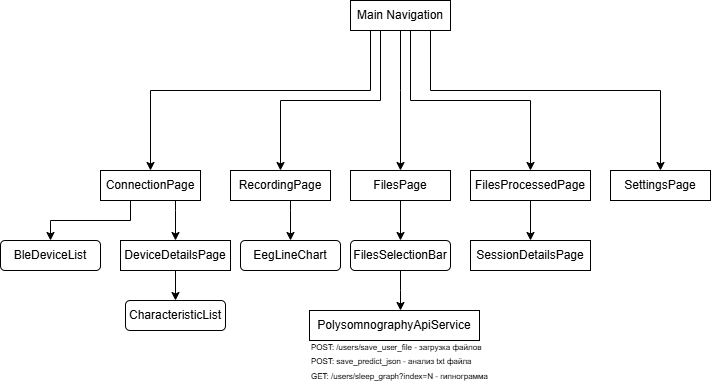

The diagram above was exported from draw.io. Its source (the exported page's mxGraphModel, read from the mxfile embedded in the PNG):
<mxGraphModel dx="1410" dy="867" grid="1" gridSize="10" guides="1" tooltips="1" connect="1" arrows="1" fold="1" page="1" pageScale="1" pageWidth="827" pageHeight="1169" math="0" shadow="0">
  <root>
    <mxCell id="0" />
    <mxCell id="1" parent="0" />
    <mxCell id="38kVkvT5d3FIeUwWPzx1-9" edge="1" parent="1" source="38kVkvT5d3FIeUwWPzx1-2" style="edgeStyle=orthogonalEdgeStyle;rounded=0;orthogonalLoop=1;jettySize=auto;html=1;entryX=0.5;entryY=0;entryDx=0;entryDy=0;" target="38kVkvT5d3FIeUwWPzx1-7">
      <mxGeometry relative="1" as="geometry">
        <Array as="points">
          <mxPoint x="390" y="160" />
          <mxPoint x="170" y="160" />
        </Array>
      </mxGeometry>
    </mxCell>
    <mxCell id="38kVkvT5d3FIeUwWPzx1-10" edge="1" parent="1" source="38kVkvT5d3FIeUwWPzx1-2" style="edgeStyle=orthogonalEdgeStyle;rounded=0;orthogonalLoop=1;jettySize=auto;html=1;" target="38kVkvT5d3FIeUwWPzx1-3">
      <mxGeometry relative="1" as="geometry">
        <Array as="points">
          <mxPoint x="400" y="170" />
          <mxPoint x="300" y="170" />
        </Array>
      </mxGeometry>
    </mxCell>
    <mxCell id="38kVkvT5d3FIeUwWPzx1-11" edge="1" parent="1" source="38kVkvT5d3FIeUwWPzx1-2" style="edgeStyle=orthogonalEdgeStyle;rounded=0;orthogonalLoop=1;jettySize=auto;html=1;" target="38kVkvT5d3FIeUwWPzx1-4">
      <mxGeometry relative="1" as="geometry">
        <Array as="points">
          <mxPoint x="420" y="160" />
          <mxPoint x="420" y="160" />
        </Array>
      </mxGeometry>
    </mxCell>
    <mxCell id="38kVkvT5d3FIeUwWPzx1-12" edge="1" parent="1" source="38kVkvT5d3FIeUwWPzx1-2" style="edgeStyle=orthogonalEdgeStyle;rounded=0;orthogonalLoop=1;jettySize=auto;html=1;" target="38kVkvT5d3FIeUwWPzx1-8">
      <mxGeometry relative="1" as="geometry">
        <Array as="points">
          <mxPoint x="430" y="170" />
          <mxPoint x="550" y="170" />
        </Array>
      </mxGeometry>
    </mxCell>
    <mxCell id="38kVkvT5d3FIeUwWPzx1-13" edge="1" parent="1" source="38kVkvT5d3FIeUwWPzx1-2" style="edgeStyle=orthogonalEdgeStyle;rounded=0;orthogonalLoop=1;jettySize=auto;html=1;" target="38kVkvT5d3FIeUwWPzx1-6">
      <mxGeometry relative="1" as="geometry">
        <Array as="points">
          <mxPoint x="450" y="160" />
          <mxPoint x="680" y="160" />
        </Array>
      </mxGeometry>
    </mxCell>
    <mxCell id="38kVkvT5d3FIeUwWPzx1-2" parent="1" style="rounded=0;whiteSpace=wrap;html=1;" value="Main Navigation" vertex="1">
      <mxGeometry height="30" width="100" x="370" y="70" as="geometry" />
    </mxCell>
    <mxCell id="38kVkvT5d3FIeUwWPzx1-24" edge="1" parent="1" source="38kVkvT5d3FIeUwWPzx1-3" style="edgeStyle=orthogonalEdgeStyle;rounded=0;orthogonalLoop=1;jettySize=auto;html=1;" target="38kVkvT5d3FIeUwWPzx1-23">
      <mxGeometry relative="1" as="geometry">
        <Array as="points">
          <mxPoint x="310" y="280" />
          <mxPoint x="310" y="280" />
        </Array>
      </mxGeometry>
    </mxCell>
    <mxCell id="38kVkvT5d3FIeUwWPzx1-3" parent="1" style="rounded=0;whiteSpace=wrap;html=1;" value="RecordingPage" vertex="1">
      <mxGeometry height="30" width="100" x="250" y="240" as="geometry" />
    </mxCell>
    <mxCell id="38kVkvT5d3FIeUwWPzx1-29" edge="1" parent="1" source="38kVkvT5d3FIeUwWPzx1-4" style="edgeStyle=orthogonalEdgeStyle;rounded=0;orthogonalLoop=1;jettySize=auto;html=1;" target="38kVkvT5d3FIeUwWPzx1-28">
      <mxGeometry relative="1" as="geometry" />
    </mxCell>
    <mxCell id="38kVkvT5d3FIeUwWPzx1-4" parent="1" style="rounded=0;whiteSpace=wrap;html=1;" value="FilesPage" vertex="1">
      <mxGeometry height="30" width="100" x="370" y="240" as="geometry" />
    </mxCell>
    <mxCell id="38kVkvT5d3FIeUwWPzx1-6" parent="1" style="rounded=0;whiteSpace=wrap;html=1;" value="SettingsPage" vertex="1">
      <mxGeometry height="30" width="100" x="630" y="240" as="geometry" />
    </mxCell>
    <mxCell id="38kVkvT5d3FIeUwWPzx1-15" edge="1" parent="1" source="38kVkvT5d3FIeUwWPzx1-7" style="edgeStyle=orthogonalEdgeStyle;rounded=0;orthogonalLoop=1;jettySize=auto;html=1;" target="38kVkvT5d3FIeUwWPzx1-14">
      <mxGeometry relative="1" as="geometry">
        <Array as="points">
          <mxPoint x="150" y="290" />
          <mxPoint x="70" y="290" />
        </Array>
      </mxGeometry>
    </mxCell>
    <mxCell id="38kVkvT5d3FIeUwWPzx1-18" edge="1" parent="1" source="38kVkvT5d3FIeUwWPzx1-7" style="edgeStyle=orthogonalEdgeStyle;rounded=0;orthogonalLoop=1;jettySize=auto;html=1;entryX=0.5;entryY=0;entryDx=0;entryDy=0;" target="38kVkvT5d3FIeUwWPzx1-17">
      <mxGeometry relative="1" as="geometry">
        <Array as="points">
          <mxPoint x="195" y="280" />
          <mxPoint x="195" y="280" />
        </Array>
      </mxGeometry>
    </mxCell>
    <mxCell id="38kVkvT5d3FIeUwWPzx1-7" parent="1" style="rounded=0;whiteSpace=wrap;html=1;" value="ConnectionPage" vertex="1">
      <mxGeometry height="30" width="100" x="120" y="240" as="geometry" />
    </mxCell>
    <mxCell id="38kVkvT5d3FIeUwWPzx1-38" edge="1" parent="1" source="38kVkvT5d3FIeUwWPzx1-8" style="edgeStyle=orthogonalEdgeStyle;rounded=0;orthogonalLoop=1;jettySize=auto;html=1;" target="38kVkvT5d3FIeUwWPzx1-37">
      <mxGeometry relative="1" as="geometry" />
    </mxCell>
    <mxCell id="38kVkvT5d3FIeUwWPzx1-8" parent="1" style="rounded=0;whiteSpace=wrap;html=1;" value="FilesProcessedPage" vertex="1">
      <mxGeometry height="30" width="120" x="490" y="240" as="geometry" />
    </mxCell>
    <mxCell id="38kVkvT5d3FIeUwWPzx1-14" parent="1" style="rounded=1;whiteSpace=wrap;html=1;" value="BleDeviceList" vertex="1">
      <mxGeometry height="30" width="100" x="20" y="310" as="geometry" />
    </mxCell>
    <mxCell id="38kVkvT5d3FIeUwWPzx1-22" edge="1" parent="1" source="38kVkvT5d3FIeUwWPzx1-17" style="edgeStyle=orthogonalEdgeStyle;rounded=0;orthogonalLoop=1;jettySize=auto;html=1;entryX=0.5;entryY=0;entryDx=0;entryDy=0;" target="38kVkvT5d3FIeUwWPzx1-19">
      <mxGeometry relative="1" as="geometry" />
    </mxCell>
    <mxCell id="38kVkvT5d3FIeUwWPzx1-17" parent="1" style="rounded=0;whiteSpace=wrap;html=1;" value="DeviceDetailsPage" vertex="1">
      <mxGeometry height="30" width="110" x="140" y="310" as="geometry" />
    </mxCell>
    <mxCell id="38kVkvT5d3FIeUwWPzx1-19" parent="1" style="rounded=1;whiteSpace=wrap;html=1;" value="CharacteristicList" vertex="1">
      <mxGeometry height="30" width="100" x="145" y="370" as="geometry" />
    </mxCell>
    <mxCell id="38kVkvT5d3FIeUwWPzx1-23" parent="1" style="rounded=1;whiteSpace=wrap;html=1;" value="EegLineChart" vertex="1">
      <mxGeometry height="30" width="100" x="260" y="310" as="geometry" />
    </mxCell>
    <mxCell id="38kVkvT5d3FIeUwWPzx1-32" edge="1" parent="1" source="38kVkvT5d3FIeUwWPzx1-28" style="edgeStyle=orthogonalEdgeStyle;rounded=0;orthogonalLoop=1;jettySize=auto;html=1;" target="38kVkvT5d3FIeUwWPzx1-31">
      <mxGeometry relative="1" as="geometry">
        <Array as="points">
          <mxPoint x="420" y="360" />
          <mxPoint x="420" y="360" />
        </Array>
      </mxGeometry>
    </mxCell>
    <mxCell id="38kVkvT5d3FIeUwWPzx1-28" parent="1" style="rounded=1;whiteSpace=wrap;html=1;" value="FilesSelectionBar" vertex="1">
      <mxGeometry height="30" width="100" x="370" y="310" as="geometry" />
    </mxCell>
    <mxCell id="38kVkvT5d3FIeUwWPzx1-31" parent="1" style="rounded=0;whiteSpace=wrap;html=1;" value="PolysomnographyApiService" vertex="1">
      <mxGeometry height="30" width="170" x="329" y="380" as="geometry" />
    </mxCell>
    <mxCell id="38kVkvT5d3FIeUwWPzx1-33" parent="1" style="text;html=1;whiteSpace=wrap;strokeColor=none;fillColor=none;align=left;verticalAlign=middle;rounded=0;" value="&lt;font style=&quot;font-size: 8px;&quot;&gt;POST:&amp;nbsp;/users/save_user_file - загрузка файлов&amp;nbsp;&lt;/font&gt;&lt;div&gt;&lt;font style=&quot;font-size: 8px;&quot;&gt;POST: save_predict_json - анализ txt файла&lt;/font&gt;&lt;/div&gt;&lt;div&gt;&lt;font style=&quot;font-size: 8px;&quot;&gt;GET:&amp;nbsp;/users/sleep_graph?index=N - гипнограмма&lt;/font&gt;&lt;/div&gt;" vertex="1">
      <mxGeometry height="60" width="190" x="329" y="400" as="geometry" />
    </mxCell>
    <mxCell id="38kVkvT5d3FIeUwWPzx1-37" parent="1" style="rounded=0;whiteSpace=wrap;html=1;" value="SessionDetailsPage" vertex="1">
      <mxGeometry height="30" width="120" x="490" y="310" as="geometry" />
    </mxCell>
  </root>
</mxGraphModel>